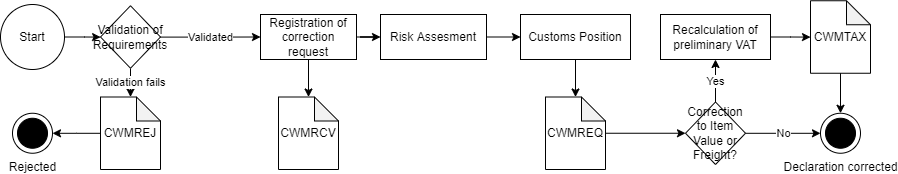

The diagram above was exported from draw.io. Its source (the exported page's mxGraphModel, read from the mxfile embedded in the PNG):
<mxGraphModel dx="1891" dy="568" grid="1" gridSize="10" guides="1" tooltips="1" connect="0" arrows="1" fold="1" page="1" pageScale="1" pageWidth="1169" pageHeight="1654" math="0" shadow="0">
  <root>
    <mxCell id="0" />
    <mxCell id="1" parent="0" />
    <mxCell id="UW31I6lpfICWx_hAvHjb-1" value="Rejected" style="shape=mxgraph.sysml.actFinal;html=1;verticalLabelPosition=bottom;labelBackgroundColor=#ffffff;verticalAlign=top;" parent="1" vertex="1">
      <mxGeometry x="-998" y="998.75" width="40" height="40" as="geometry" />
    </mxCell>
    <mxCell id="UW31I6lpfICWx_hAvHjb-3" value="Risk Assesment" style="whiteSpace=wrap;html=1;" parent="1" vertex="1">
      <mxGeometry x="-630" y="900" width="106" height="45" as="geometry" />
    </mxCell>
    <mxCell id="UW31I6lpfICWx_hAvHjb-4" value="" style="edgeStyle=orthogonalEdgeStyle;rounded=0;orthogonalLoop=1;jettySize=auto;html=1;" parent="1" source="UW31I6lpfICWx_hAvHjb-5" target="UW31I6lpfICWx_hAvHjb-11" edge="1">
      <mxGeometry relative="1" as="geometry" />
    </mxCell>
    <mxCell id="UW31I6lpfICWx_hAvHjb-5" value="Start" style="ellipse;whiteSpace=wrap;html=1;" parent="1" vertex="1">
      <mxGeometry x="-1010" y="890" width="64" height="65" as="geometry" />
    </mxCell>
    <mxCell id="UW31I6lpfICWx_hAvHjb-6" value="" style="edgeStyle=orthogonalEdgeStyle;rounded=0;orthogonalLoop=1;jettySize=auto;html=1;" parent="1" source="UW31I6lpfICWx_hAvHjb-8" target="UW31I6lpfICWx_hAvHjb-3" edge="1">
      <mxGeometry relative="1" as="geometry" />
    </mxCell>
    <mxCell id="UW31I6lpfICWx_hAvHjb-7" value="" style="edgeStyle=orthogonalEdgeStyle;rounded=0;orthogonalLoop=1;jettySize=auto;html=1;" parent="1" source="UW31I6lpfICWx_hAvHjb-8" target="UW31I6lpfICWx_hAvHjb-29" edge="1">
      <mxGeometry relative="1" as="geometry" />
    </mxCell>
    <mxCell id="UW31I6lpfICWx_hAvHjb-8" value="Registration of correction request" style="whiteSpace=wrap;html=1;" parent="1" vertex="1">
      <mxGeometry x="-750" y="900" width="96" height="45" as="geometry" />
    </mxCell>
    <mxCell id="UW31I6lpfICWx_hAvHjb-9" value="Validated" style="edgeStyle=orthogonalEdgeStyle;rounded=0;orthogonalLoop=1;jettySize=auto;html=1;" parent="1" source="UW31I6lpfICWx_hAvHjb-11" target="UW31I6lpfICWx_hAvHjb-8" edge="1">
      <mxGeometry relative="1" as="geometry" />
    </mxCell>
    <mxCell id="UW31I6lpfICWx_hAvHjb-10" value="Validation fails" style="edgeStyle=orthogonalEdgeStyle;rounded=0;orthogonalLoop=1;jettySize=auto;html=1;" parent="1" source="UW31I6lpfICWx_hAvHjb-11" target="UW31I6lpfICWx_hAvHjb-31" edge="1">
      <mxGeometry relative="1" as="geometry" />
    </mxCell>
    <mxCell id="UW31I6lpfICWx_hAvHjb-11" value="Validation of Requirements" style="rhombus;whiteSpace=wrap;html=1;" parent="1" vertex="1">
      <mxGeometry x="-910" y="891.25" width="60" height="62.5" as="geometry" />
    </mxCell>
    <mxCell id="m2FZFk9Y0cZoiTMdzN3e-4" value="" style="edgeStyle=orthogonalEdgeStyle;rounded=0;orthogonalLoop=1;jettySize=auto;html=1;" parent="1" source="UW31I6lpfICWx_hAvHjb-13" target="UW31I6lpfICWx_hAvHjb-27" edge="1">
      <mxGeometry relative="1" as="geometry" />
    </mxCell>
    <mxCell id="UW31I6lpfICWx_hAvHjb-13" value="Customs Position" style="whiteSpace=wrap;html=1;" parent="1" vertex="1">
      <mxGeometry x="-490" y="900" width="110" height="45" as="geometry" />
    </mxCell>
    <mxCell id="UW31I6lpfICWx_hAvHjb-14" value="" style="endArrow=classic;html=1;rounded=0;exitX=1;exitY=0.5;exitDx=0;exitDy=0;entryX=0;entryY=0.5;entryDx=0;entryDy=0;" parent="1" source="UW31I6lpfICWx_hAvHjb-3" target="UW31I6lpfICWx_hAvHjb-13" edge="1">
      <mxGeometry width="50" height="50" relative="1" as="geometry">
        <mxPoint x="-590" y="865" as="sourcePoint" />
        <mxPoint x="-540" y="815" as="targetPoint" />
      </mxGeometry>
    </mxCell>
    <mxCell id="UW31I6lpfICWx_hAvHjb-16" value="Declaration corrected" style="shape=mxgraph.sysml.actFinal;html=1;verticalLabelPosition=bottom;labelBackgroundColor=#ffffff;verticalAlign=top;" parent="1" vertex="1">
      <mxGeometry x="-190" y="998.75" width="40" height="40" as="geometry" />
    </mxCell>
    <mxCell id="m2FZFk9Y0cZoiTMdzN3e-5" value="" style="edgeStyle=orthogonalEdgeStyle;rounded=0;orthogonalLoop=1;jettySize=auto;html=1;" parent="1" source="UW31I6lpfICWx_hAvHjb-27" target="m2FZFk9Y0cZoiTMdzN3e-3" edge="1">
      <mxGeometry relative="1" as="geometry" />
    </mxCell>
    <mxCell id="UW31I6lpfICWx_hAvHjb-27" value="CWMREQ" style="shape=note;whiteSpace=wrap;html=1;backgroundOutline=1;darkOpacity=0.05;size=24;" parent="1" vertex="1">
      <mxGeometry x="-465" y="982.5" width="60" height="72.5" as="geometry" />
    </mxCell>
    <mxCell id="UW31I6lpfICWx_hAvHjb-29" value="CWMRCV" style="shape=note;whiteSpace=wrap;html=1;backgroundOutline=1;darkOpacity=0.05;size=24;" parent="1" vertex="1">
      <mxGeometry x="-732" y="982.5" width="60" height="72.5" as="geometry" />
    </mxCell>
    <mxCell id="UW31I6lpfICWx_hAvHjb-30" value="" style="edgeStyle=orthogonalEdgeStyle;rounded=0;orthogonalLoop=1;jettySize=auto;html=1;" parent="1" source="UW31I6lpfICWx_hAvHjb-31" target="UW31I6lpfICWx_hAvHjb-1" edge="1">
      <mxGeometry relative="1" as="geometry" />
    </mxCell>
    <mxCell id="UW31I6lpfICWx_hAvHjb-31" value="CWMREJ" style="shape=note;whiteSpace=wrap;html=1;backgroundOutline=1;darkOpacity=0.05;size=24;" parent="1" vertex="1">
      <mxGeometry x="-910" y="982.5" width="60" height="72.5" as="geometry" />
    </mxCell>
    <mxCell id="m2FZFk9Y0cZoiTMdzN3e-7" value="No" style="edgeStyle=orthogonalEdgeStyle;rounded=0;orthogonalLoop=1;jettySize=auto;html=1;" parent="1" source="m2FZFk9Y0cZoiTMdzN3e-3" target="UW31I6lpfICWx_hAvHjb-16" edge="1">
      <mxGeometry relative="1" as="geometry" />
    </mxCell>
    <mxCell id="m2FZFk9Y0cZoiTMdzN3e-10" value="Yes" style="edgeStyle=orthogonalEdgeStyle;rounded=0;orthogonalLoop=1;jettySize=auto;html=1;" parent="1" source="m2FZFk9Y0cZoiTMdzN3e-3" target="m2FZFk9Y0cZoiTMdzN3e-9" edge="1">
      <mxGeometry relative="1" as="geometry" />
    </mxCell>
    <mxCell id="m2FZFk9Y0cZoiTMdzN3e-3" value="Correction to Item Value or&lt;br&gt;Freight?" style="rhombus;whiteSpace=wrap;html=1;" parent="1" vertex="1">
      <mxGeometry x="-325" y="987.5" width="60" height="62.5" as="geometry" />
    </mxCell>
    <mxCell id="m2FZFk9Y0cZoiTMdzN3e-12" value="" style="edgeStyle=orthogonalEdgeStyle;rounded=0;orthogonalLoop=1;jettySize=auto;html=1;" parent="1" source="m2FZFk9Y0cZoiTMdzN3e-8" target="UW31I6lpfICWx_hAvHjb-16" edge="1">
      <mxGeometry relative="1" as="geometry" />
    </mxCell>
    <mxCell id="m2FZFk9Y0cZoiTMdzN3e-8" value="CWMTAX" style="shape=note;whiteSpace=wrap;html=1;backgroundOutline=1;darkOpacity=0.05;size=24;" parent="1" vertex="1">
      <mxGeometry x="-200" y="886.25" width="60" height="72.5" as="geometry" />
    </mxCell>
    <mxCell id="m2FZFk9Y0cZoiTMdzN3e-11" value="" style="edgeStyle=orthogonalEdgeStyle;rounded=0;orthogonalLoop=1;jettySize=auto;html=1;" parent="1" source="m2FZFk9Y0cZoiTMdzN3e-9" target="m2FZFk9Y0cZoiTMdzN3e-8" edge="1">
      <mxGeometry relative="1" as="geometry" />
    </mxCell>
    <mxCell id="m2FZFk9Y0cZoiTMdzN3e-9" value="Recalculation of preliminary VAT" style="whiteSpace=wrap;html=1;" parent="1" vertex="1">
      <mxGeometry x="-350" y="900" width="110" height="45" as="geometry" />
    </mxCell>
  </root>
</mxGraphModel>